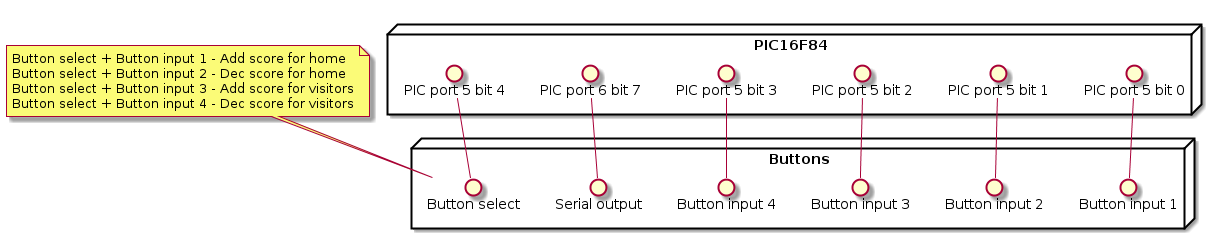

The diagram above was rendered by PlantUML. Its source (embedded in the PNG):
@startuml

node PIC16F84 {
	() "PIC port 5 bit 0" as P5.0
	() "PIC port 5 bit 1" as P5.1
	() "PIC port 5 bit 2" as P5.2
	() "PIC port 5 bit 3" as P5.3
	() "PIC port 5 bit 4" as P5.4
	() "PIC port 6 bit 7" as P6.7
}

node Buttons {

	() "Button select" as BS
	() "Button input 1" as BI1
	() "Button input 2" as BI2
	() "Button input 3" as BI3
	() "Button input 4" as BI4

	() "Serial output"     AS TX

}

P5.0 -- BI1
P5.1 -- BI2
P5.2 -- BI3
P5.3 -- BI4
P5.4 -- BS

P6.7 -- TX

note left of BS
	Button select + Button input 1 - Add score for home
	Button select + Button input 2 - Dec score for home
	Button select + Button input 3 - Add score for visitors
	Button select + Button input 4 - Dec score for visitors
end note

@enduml